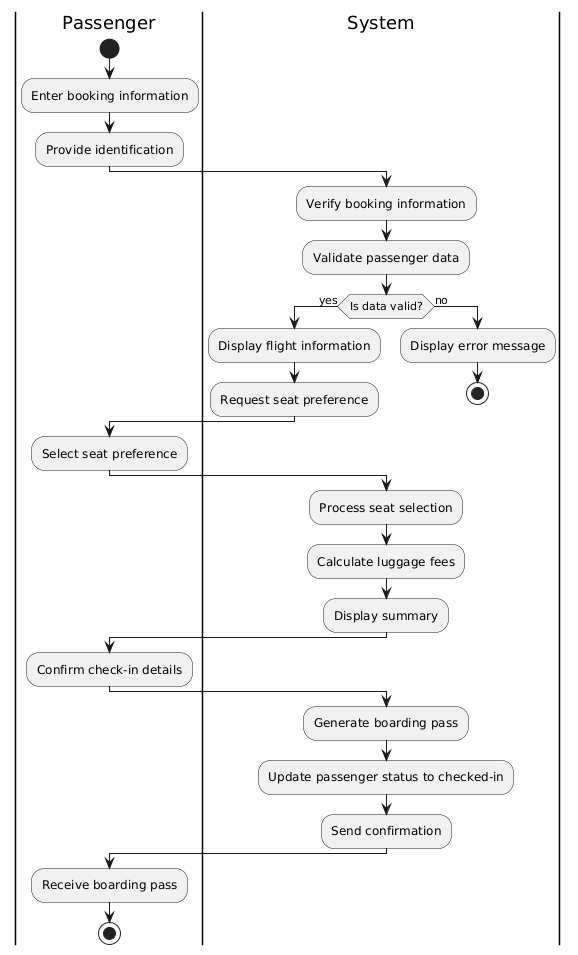

The diagram above was rendered by PlantUML. Its source (embedded in the PNG):
@startuml
|Passenger|
start
:Enter booking information;
:Provide identification;

|System|
:Verify booking information;
:Validate passenger data;
if (Is data valid?) then (yes)
  :Display flight information;
  :Request seat preference;
else (no)
  :Display error message;
  stop
endif

|Passenger|
:Select seat preference;

|System|
:Process seat selection;
:Calculate luggage fees;
:Display summary;

|Passenger|
:Confirm check-in details;

|System|
:Generate boarding pass;
:Update passenger status to checked-in;
:Send confirmation;

|Passenger|
:Receive boarding pass;
stop
@enduml